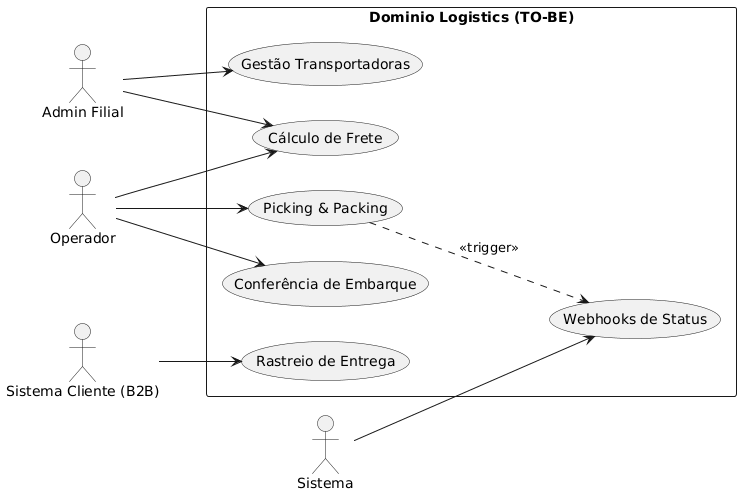

The diagram above was rendered by PlantUML. Its source (embedded in the PNG):
@startuml Logistics-Use-Case-TOBE
left to right direction

actor "Admin Filial" as AF
actor "Operador" as OP
actor "Sistema Cliente (B2B)" as B2B
actor "Sistema" as SYS

rectangle "Dominio Logistics (TO-BE)" {
  usecase "Picking & Packing" as UC_Pick
  usecase "Gestão Transportadoras" as UC_Carrier
  usecase "Rastreio de Entrega" as UC_Track
  usecase "Webhooks de Status" as UC_Webhook
  usecase "Conferência de Embarque" as UC_Ship
  usecase "Cálculo de Frete" as UC_Freight
}

AF --> UC_Carrier
AF --> UC_Freight
OP --> UC_Pick
OP --> UC_Ship
OP --> UC_Freight
B2B --> UC_Track
SYS --> UC_Webhook
UC_Pick ..> UC_Webhook : <<trigger>>

@enduml